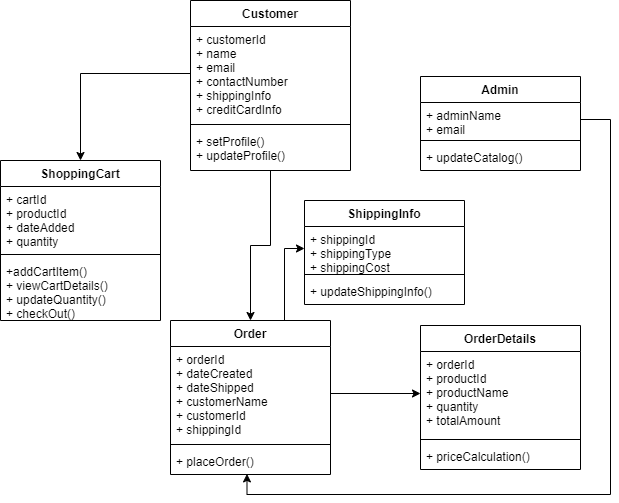

The diagram above was exported from draw.io. Its source (the exported page's mxGraphModel, read from the mxfile embedded in the PNG):
<mxGraphModel dx="1038" dy="579" grid="1" gridSize="10" guides="1" tooltips="1" connect="1" arrows="1" fold="1" page="1" pageScale="1" pageWidth="827" pageHeight="1169" math="0" shadow="0">
  <root>
    <mxCell id="0" />
    <mxCell id="1" parent="0" />
    <mxCell id="X-fCD8Mc0GBaVnJvd9TO-41" style="edgeStyle=orthogonalEdgeStyle;rounded=0;orthogonalLoop=1;jettySize=auto;html=1;" edge="1" parent="1" source="X-fCD8Mc0GBaVnJvd9TO-1" target="X-fCD8Mc0GBaVnJvd9TO-25">
      <mxGeometry relative="1" as="geometry" />
    </mxCell>
    <mxCell id="X-fCD8Mc0GBaVnJvd9TO-1" value="Customer" style="swimlane;fontStyle=1;align=center;verticalAlign=top;childLayout=stackLayout;horizontal=1;startSize=26;horizontalStack=0;resizeParent=1;resizeParentMax=0;resizeLast=0;collapsible=1;marginBottom=0;" vertex="1" parent="1">
      <mxGeometry x="220" y="60" width="160" height="170" as="geometry" />
    </mxCell>
    <mxCell id="X-fCD8Mc0GBaVnJvd9TO-2" value="+ customerId&#10;+ name&#10;+ email&#10;+ contactNumber&#10;+ shippingInfo&#10;+ creditCardInfo" style="text;strokeColor=none;fillColor=none;align=left;verticalAlign=top;spacingLeft=4;spacingRight=4;overflow=hidden;rotatable=0;points=[[0,0.5],[1,0.5]];portConstraint=eastwest;" vertex="1" parent="X-fCD8Mc0GBaVnJvd9TO-1">
      <mxGeometry y="26" width="160" height="94" as="geometry" />
    </mxCell>
    <mxCell id="X-fCD8Mc0GBaVnJvd9TO-3" value="" style="line;strokeWidth=1;fillColor=none;align=left;verticalAlign=middle;spacingTop=-1;spacingLeft=3;spacingRight=3;rotatable=0;labelPosition=right;points=[];portConstraint=eastwest;" vertex="1" parent="X-fCD8Mc0GBaVnJvd9TO-1">
      <mxGeometry y="120" width="160" height="8" as="geometry" />
    </mxCell>
    <mxCell id="X-fCD8Mc0GBaVnJvd9TO-4" value="+ setProfile()&#10;+ updateProfile()" style="text;strokeColor=none;fillColor=none;align=left;verticalAlign=top;spacingLeft=4;spacingRight=4;overflow=hidden;rotatable=0;points=[[0,0.5],[1,0.5]];portConstraint=eastwest;" vertex="1" parent="X-fCD8Mc0GBaVnJvd9TO-1">
      <mxGeometry y="128" width="160" height="42" as="geometry" />
    </mxCell>
    <mxCell id="X-fCD8Mc0GBaVnJvd9TO-5" value="Admin" style="swimlane;fontStyle=1;align=center;verticalAlign=top;childLayout=stackLayout;horizontal=1;startSize=26;horizontalStack=0;resizeParent=1;resizeParentMax=0;resizeLast=0;collapsible=1;marginBottom=0;" vertex="1" parent="1">
      <mxGeometry x="450" y="136" width="160" height="94" as="geometry" />
    </mxCell>
    <mxCell id="X-fCD8Mc0GBaVnJvd9TO-6" value="+ adminName&#10;+ email" style="text;strokeColor=none;fillColor=none;align=left;verticalAlign=top;spacingLeft=4;spacingRight=4;overflow=hidden;rotatable=0;points=[[0,0.5],[1,0.5]];portConstraint=eastwest;" vertex="1" parent="X-fCD8Mc0GBaVnJvd9TO-5">
      <mxGeometry y="26" width="160" height="34" as="geometry" />
    </mxCell>
    <mxCell id="X-fCD8Mc0GBaVnJvd9TO-7" value="" style="line;strokeWidth=1;fillColor=none;align=left;verticalAlign=middle;spacingTop=-1;spacingLeft=3;spacingRight=3;rotatable=0;labelPosition=right;points=[];portConstraint=eastwest;" vertex="1" parent="X-fCD8Mc0GBaVnJvd9TO-5">
      <mxGeometry y="60" width="160" height="8" as="geometry" />
    </mxCell>
    <mxCell id="X-fCD8Mc0GBaVnJvd9TO-8" value="+ updateCatalog()" style="text;strokeColor=none;fillColor=none;align=left;verticalAlign=top;spacingLeft=4;spacingRight=4;overflow=hidden;rotatable=0;points=[[0,0.5],[1,0.5]];portConstraint=eastwest;" vertex="1" parent="X-fCD8Mc0GBaVnJvd9TO-5">
      <mxGeometry y="68" width="160" height="26" as="geometry" />
    </mxCell>
    <mxCell id="X-fCD8Mc0GBaVnJvd9TO-17" value="ShoppingCart" style="swimlane;fontStyle=1;align=center;verticalAlign=top;childLayout=stackLayout;horizontal=1;startSize=26;horizontalStack=0;resizeParent=1;resizeParentMax=0;resizeLast=0;collapsible=1;marginBottom=0;" vertex="1" parent="1">
      <mxGeometry x="30" y="220" width="160" height="160" as="geometry" />
    </mxCell>
    <mxCell id="X-fCD8Mc0GBaVnJvd9TO-18" value="+ cartId&#10;+ productId&#10;+ dateAdded&#10;+ quantity" style="text;strokeColor=none;fillColor=none;align=left;verticalAlign=top;spacingLeft=4;spacingRight=4;overflow=hidden;rotatable=0;points=[[0,0.5],[1,0.5]];portConstraint=eastwest;" vertex="1" parent="X-fCD8Mc0GBaVnJvd9TO-17">
      <mxGeometry y="26" width="160" height="64" as="geometry" />
    </mxCell>
    <mxCell id="X-fCD8Mc0GBaVnJvd9TO-19" value="" style="line;strokeWidth=1;fillColor=none;align=left;verticalAlign=middle;spacingTop=-1;spacingLeft=3;spacingRight=3;rotatable=0;labelPosition=right;points=[];portConstraint=eastwest;" vertex="1" parent="X-fCD8Mc0GBaVnJvd9TO-17">
      <mxGeometry y="90" width="160" height="8" as="geometry" />
    </mxCell>
    <mxCell id="X-fCD8Mc0GBaVnJvd9TO-20" value="+addCartItem()&#10;+ viewCartDetails()&#10;+ updateQuantity()&#10;+ checkOut()" style="text;strokeColor=none;fillColor=none;align=left;verticalAlign=top;spacingLeft=4;spacingRight=4;overflow=hidden;rotatable=0;points=[[0,0.5],[1,0.5]];portConstraint=eastwest;" vertex="1" parent="X-fCD8Mc0GBaVnJvd9TO-17">
      <mxGeometry y="98" width="160" height="62" as="geometry" />
    </mxCell>
    <mxCell id="X-fCD8Mc0GBaVnJvd9TO-21" value="ShippingInfo" style="swimlane;fontStyle=1;align=center;verticalAlign=top;childLayout=stackLayout;horizontal=1;startSize=26;horizontalStack=0;resizeParent=1;resizeParentMax=0;resizeLast=0;collapsible=1;marginBottom=0;" vertex="1" parent="1">
      <mxGeometry x="334" y="260" width="160" height="104" as="geometry" />
    </mxCell>
    <mxCell id="X-fCD8Mc0GBaVnJvd9TO-22" value="+ shippingId&#10;+ shippingType&#10;+ shippingCost" style="text;strokeColor=none;fillColor=none;align=left;verticalAlign=top;spacingLeft=4;spacingRight=4;overflow=hidden;rotatable=0;points=[[0,0.5],[1,0.5]];portConstraint=eastwest;" vertex="1" parent="X-fCD8Mc0GBaVnJvd9TO-21">
      <mxGeometry y="26" width="160" height="44" as="geometry" />
    </mxCell>
    <mxCell id="X-fCD8Mc0GBaVnJvd9TO-23" value="" style="line;strokeWidth=1;fillColor=none;align=left;verticalAlign=middle;spacingTop=-1;spacingLeft=3;spacingRight=3;rotatable=0;labelPosition=right;points=[];portConstraint=eastwest;" vertex="1" parent="X-fCD8Mc0GBaVnJvd9TO-21">
      <mxGeometry y="70" width="160" height="8" as="geometry" />
    </mxCell>
    <mxCell id="X-fCD8Mc0GBaVnJvd9TO-24" value="+ updateShippingInfo()" style="text;strokeColor=none;fillColor=none;align=left;verticalAlign=top;spacingLeft=4;spacingRight=4;overflow=hidden;rotatable=0;points=[[0,0.5],[1,0.5]];portConstraint=eastwest;" vertex="1" parent="X-fCD8Mc0GBaVnJvd9TO-21">
      <mxGeometry y="78" width="160" height="26" as="geometry" />
    </mxCell>
    <mxCell id="X-fCD8Mc0GBaVnJvd9TO-40" style="edgeStyle=orthogonalEdgeStyle;rounded=0;orthogonalLoop=1;jettySize=auto;html=1;exitX=0.75;exitY=0;exitDx=0;exitDy=0;entryX=0;entryY=0.5;entryDx=0;entryDy=0;" edge="1" parent="1" source="X-fCD8Mc0GBaVnJvd9TO-25" target="X-fCD8Mc0GBaVnJvd9TO-22">
      <mxGeometry relative="1" as="geometry">
        <Array as="points">
          <mxPoint x="314" y="380" />
          <mxPoint x="314" y="308" />
        </Array>
      </mxGeometry>
    </mxCell>
    <mxCell id="X-fCD8Mc0GBaVnJvd9TO-25" value="Order" style="swimlane;fontStyle=1;align=center;verticalAlign=top;childLayout=stackLayout;horizontal=1;startSize=26;horizontalStack=0;resizeParent=1;resizeParentMax=0;resizeLast=0;collapsible=1;marginBottom=0;" vertex="1" parent="1">
      <mxGeometry x="200" y="380" width="160" height="154" as="geometry" />
    </mxCell>
    <mxCell id="X-fCD8Mc0GBaVnJvd9TO-26" value="+ orderId&#10;+ dateCreated&#10;+ dateShipped&#10;+ customerName&#10;+ customerId&#10;+ shippingId" style="text;strokeColor=none;fillColor=none;align=left;verticalAlign=top;spacingLeft=4;spacingRight=4;overflow=hidden;rotatable=0;points=[[0,0.5],[1,0.5]];portConstraint=eastwest;" vertex="1" parent="X-fCD8Mc0GBaVnJvd9TO-25">
      <mxGeometry y="26" width="160" height="94" as="geometry" />
    </mxCell>
    <mxCell id="X-fCD8Mc0GBaVnJvd9TO-27" value="" style="line;strokeWidth=1;fillColor=none;align=left;verticalAlign=middle;spacingTop=-1;spacingLeft=3;spacingRight=3;rotatable=0;labelPosition=right;points=[];portConstraint=eastwest;" vertex="1" parent="X-fCD8Mc0GBaVnJvd9TO-25">
      <mxGeometry y="120" width="160" height="8" as="geometry" />
    </mxCell>
    <mxCell id="X-fCD8Mc0GBaVnJvd9TO-28" value="+ placeOrder()" style="text;strokeColor=none;fillColor=none;align=left;verticalAlign=top;spacingLeft=4;spacingRight=4;overflow=hidden;rotatable=0;points=[[0,0.5],[1,0.5]];portConstraint=eastwest;" vertex="1" parent="X-fCD8Mc0GBaVnJvd9TO-25">
      <mxGeometry y="128" width="160" height="26" as="geometry" />
    </mxCell>
    <mxCell id="X-fCD8Mc0GBaVnJvd9TO-29" value="OrderDetails" style="swimlane;fontStyle=1;align=center;verticalAlign=top;childLayout=stackLayout;horizontal=1;startSize=26;horizontalStack=0;resizeParent=1;resizeParentMax=0;resizeLast=0;collapsible=1;marginBottom=0;" vertex="1" parent="1">
      <mxGeometry x="450" y="385" width="160" height="144" as="geometry" />
    </mxCell>
    <mxCell id="X-fCD8Mc0GBaVnJvd9TO-30" value="+ orderId&#10;+ productId&#10;+ productName&#10;+ quantity&#10;+ totalAmount" style="text;strokeColor=none;fillColor=none;align=left;verticalAlign=top;spacingLeft=4;spacingRight=4;overflow=hidden;rotatable=0;points=[[0,0.5],[1,0.5]];portConstraint=eastwest;" vertex="1" parent="X-fCD8Mc0GBaVnJvd9TO-29">
      <mxGeometry y="26" width="160" height="84" as="geometry" />
    </mxCell>
    <mxCell id="X-fCD8Mc0GBaVnJvd9TO-31" value="" style="line;strokeWidth=1;fillColor=none;align=left;verticalAlign=middle;spacingTop=-1;spacingLeft=3;spacingRight=3;rotatable=0;labelPosition=right;points=[];portConstraint=eastwest;" vertex="1" parent="X-fCD8Mc0GBaVnJvd9TO-29">
      <mxGeometry y="110" width="160" height="8" as="geometry" />
    </mxCell>
    <mxCell id="X-fCD8Mc0GBaVnJvd9TO-32" value="+ priceCalculation()" style="text;strokeColor=none;fillColor=none;align=left;verticalAlign=top;spacingLeft=4;spacingRight=4;overflow=hidden;rotatable=0;points=[[0,0.5],[1,0.5]];portConstraint=eastwest;" vertex="1" parent="X-fCD8Mc0GBaVnJvd9TO-29">
      <mxGeometry y="118" width="160" height="26" as="geometry" />
    </mxCell>
    <mxCell id="X-fCD8Mc0GBaVnJvd9TO-34" style="edgeStyle=orthogonalEdgeStyle;rounded=0;orthogonalLoop=1;jettySize=auto;html=1;exitX=0;exitY=0.5;exitDx=0;exitDy=0;" edge="1" parent="1" source="X-fCD8Mc0GBaVnJvd9TO-2" target="X-fCD8Mc0GBaVnJvd9TO-17">
      <mxGeometry relative="1" as="geometry" />
    </mxCell>
    <mxCell id="X-fCD8Mc0GBaVnJvd9TO-39" style="edgeStyle=orthogonalEdgeStyle;rounded=0;orthogonalLoop=1;jettySize=auto;html=1;exitX=1;exitY=0.5;exitDx=0;exitDy=0;entryX=0;entryY=0.5;entryDx=0;entryDy=0;" edge="1" parent="1" source="X-fCD8Mc0GBaVnJvd9TO-26" target="X-fCD8Mc0GBaVnJvd9TO-30">
      <mxGeometry relative="1" as="geometry" />
    </mxCell>
    <mxCell id="X-fCD8Mc0GBaVnJvd9TO-42" style="edgeStyle=orthogonalEdgeStyle;rounded=0;orthogonalLoop=1;jettySize=auto;html=1;exitX=1;exitY=0.5;exitDx=0;exitDy=0;entryX=0.478;entryY=0.977;entryDx=0;entryDy=0;entryPerimeter=0;" edge="1" parent="1" source="X-fCD8Mc0GBaVnJvd9TO-6" target="X-fCD8Mc0GBaVnJvd9TO-28">
      <mxGeometry relative="1" as="geometry">
        <Array as="points">
          <mxPoint x="640" y="179" />
          <mxPoint x="640" y="554" />
          <mxPoint x="277" y="554" />
        </Array>
      </mxGeometry>
    </mxCell>
  </root>
</mxGraphModel>